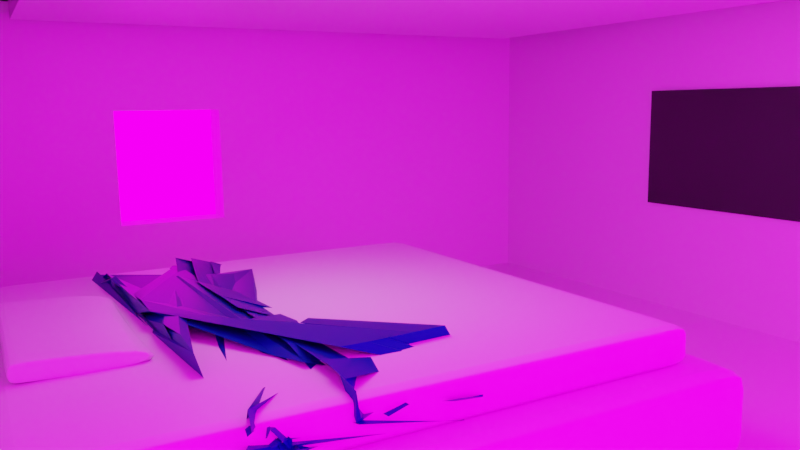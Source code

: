 # Source: room.blend  (saved by Blender 3.4.6; exported with 4.5.12 LTS)
import bpy
from mathutils import Matrix  # noqa: F401  (used for matrix-valued properties, if any)

bpy.ops.wm.read_factory_settings(use_empty=True)
scene = bpy.context.scene
scene.name = 'Scene'

# ---- collections
col_room = bpy.data.collections.new('room'); scene.collection.children.link(col_room)

# ---- images (referenced by path relative to the original .blend; pixels are not part of the script)
import os
ASSET_DIR = os.environ.get("B2B_ASSET_DIR", "")  # directory of the original .blend (textures are referenced by path, not embedded)
HERE = os.path.dirname(os.path.abspath(__file__))  # packed textures are extracted next to this script under _unpacked/

def load_image(name, relpath, width, height, colorspace="sRGB"):
    """Load a texture the original file referenced (path relative to the .blend, or extracted next to this script)."""
    p = next((c for c in (os.path.join(HERE, relpath), os.path.join(ASSET_DIR, relpath)) if relpath and os.path.exists(c)), "")
    if p:
        img = bpy.data.images.load(p, check_existing=True)
        img.name = name
    else:  # same state as the original file: an image datablock whose file is absent (Cycles renders it pink)
        img = bpy.data.images.new(name, width, height)
        img.source = "FILE"
        img.filepath = "//" + (relpath or name)
    img.colorspace_settings.name = colorspace
    return img
img_background_jpeg = load_image('background.jpeg', 'texture/background.jpeg', 1024, 1024, 'sRGB')

# ---- materials (node trees are filled in below, after node groups)
mat_x = bpy.data.materials.new('材质')
mat_x.diffuse_color = (0.674, 0.8, 0.5986, 1.0)
mat_x.roughness = 0.715
mat_x.metallic = 0.5748
mat_bed = bpy.data.materials.new('bed')
mat_bed.diffuse_color = (0.1373, 0.1838, 0.2266, 1.0)
mat_bed.metallic = 0.3571
mat_quilt_material = bpy.data.materials.new('quilt-material')
mat_quilt_material.diffuse_color = (0.007614, 0.1002, 0.281, 1.0)
mat_quilt_material.metallic = 0.2205
mat_pillow = bpy.data.materials.new('pillow')
mat_pillow.diffuse_color = (0.2173, 0.2396, 0.1222, 1.0)
mat_002 = bpy.data.materials.new('材质.002')

# ---- node groups
ng_auto_smooth = bpy.data.node_groups.new('Auto Smooth', 'GeometryNodeTree')
_s = ng_auto_smooth.interface.new_socket(name='Geometry', in_out='OUTPUT', socket_type='NodeSocketGeometry')
_s = ng_auto_smooth.interface.new_socket(name='Geometry', in_out='INPUT', socket_type='NodeSocketGeometry')
_s = ng_auto_smooth.interface.new_socket(name='Angle', in_out='INPUT', socket_type='NodeSocketFloat')
_s.subtype = 'ANGLE'
_s.min_value = 0.0
_s.max_value = 3.142
ng_auto_smooth.is_modifier = True
_N = ng_auto_smooth.nodes; _L = ng_auto_smooth.links
n0 = _N.new('NodeGroupOutput'); n0.name = 'Group Output'; n0.location = (480, -100)
n1 = _N.new('NodeGroupInput'); n1.name = 'Group Input'; n1.location = (-420, -300)
n2 = _N.new('NodeGroupInput'); n2.name = 'Group Input.001'; n2.location = (-60, -100)
n3 = _N.new('GeometryNodeSetShadeSmooth'); n3.name = 'Set Shade Smooth'; n3.location = (120, -100)
n3.domain = 'EDGE'
n4 = _N.new('GeometryNodeSetShadeSmooth'); n4.name = 'Set Shade Smooth.001'; n4.location = (300, -100)
n5 = _N.new('GeometryNodeInputMeshEdgeAngle'); n5.name = 'Edge Angle'; n5.location = (-420, -220)
n6 = _N.new('GeometryNodeInputEdgeSmooth'); n6.name = 'Is Edge Smooth'; n6.location = (-60, -160)
n7 = _N.new('GeometryNodeInputShadeSmooth'); n7.name = 'Is Face Smooth'; n7.location = (-240, -340)
n8 = _N.new('FunctionNodeBooleanMath'); n8.name = 'Boolean Math'; n8.location = (-60, -220)
n9 = _N.new('FunctionNodeCompare'); n9.name = 'Compare'; n9.location = (-240, -180)
n9.operation = 'LESS_EQUAL'
_L.new(n5.outputs[0], n9.inputs[0])
_L.new(n4.outputs[0], n0.inputs[0])
_L.new(n1.outputs[1], n9.inputs[1])
_L.new(n9.outputs[0], n8.inputs[0])
_L.new(n7.outputs[0], n8.inputs[1])
_L.new(n2.outputs[0], n3.inputs[0])
_L.new(n6.outputs[0], n3.inputs[1])
_L.new(n3.outputs[0], n4.inputs[0])
_L.new(n8.outputs[0], n3.inputs[2])
n0.is_active_output = True

# ---- material node trees
mat_x.use_nodes = True; mat_x.node_tree.nodes.clear()
_N = mat_x.node_tree.nodes; _L = mat_x.node_tree.links
n0 = _N.new('ShaderNodeBsdfPrincipled'); n0.name = '原理化BSDF'; n0.location = (10, 300)
n0.distribution = 'GGX'
n0.subsurface_method = 'RANDOM_WALK_SKIN'
n0.inputs[1].default_value = 0.1909
n0.inputs[3].default_value = 1.45
n0.inputs[27].default_value = (0.0, 0.0, 0.0, 1.0)
n0.inputs[28].default_value = 1.0
n1 = _N.new('ShaderNodeOutputMaterial'); n1.name = '材质输出'; n1.location = (300, 300)
n2 = _N.new('ShaderNodeTexCoord'); n2.name = '纹理坐标'; n2.location = (-646, 244)
n3 = _N.new('ShaderNodeMapping'); n3.name = '映射'; n3.location = (-448, 261)
_L.new(n0.outputs[0], n1.inputs[0])
_L.new(n2.outputs[0], n3.inputs[0])
n1.is_active_output = True
mat_bed.use_nodes = True; mat_bed.node_tree.nodes.clear()
_N = mat_bed.node_tree.nodes; _L = mat_bed.node_tree.links
n0 = _N.new('ShaderNodeBsdfPrincipled'); n0.name = '原理化BSDF'; n0.location = (10, 300)
n0.distribution = 'GGX'
n0.subsurface_method = 'RANDOM_WALK_SKIN'
n0.inputs[3].default_value = 1.45
n0.inputs[27].default_value = (0.0, 0.0, 0.0, 1.0)
n0.inputs[28].default_value = 1.0
n1 = _N.new('ShaderNodeOutputMaterial'); n1.name = '材质输出'; n1.location = (300, 300)
_L.new(n0.outputs[0], n1.inputs[0])
n1.is_active_output = True
mat_quilt_material.use_nodes = True; mat_quilt_material.node_tree.nodes.clear()
_N = mat_quilt_material.node_tree.nodes; _L = mat_quilt_material.node_tree.links
n0 = _N.new('ShaderNodeOutputMaterial'); n0.name = '材质输出'; n0.location = (300, 300)
n1 = _N.new('ShaderNodeBsdfPrincipled'); n1.name = '原理化BSDF'; n1.location = (-120, 308)
n1.distribution = 'GGX'
n1.subsurface_method = 'RANDOM_WALK_SKIN'
n1.inputs[0].default_value = (0.001358, 0.02688, 0.1918, 1.0)
n1.inputs[1].default_value = 0.06818
n1.inputs[2].default_value = 0.35
n1.inputs[3].default_value = 6.05
n1.inputs[13].default_value = 0.004545
n1.inputs[24].default_value = 0.0009091
n1.inputs[27].default_value = (0.0, 0.0, 0.0, 1.0)
n1.inputs[28].default_value = 1.0
_L.new(n1.outputs[0], n0.inputs[0])
n0.is_active_output = True
mat_pillow.use_nodes = True; mat_pillow.node_tree.nodes.clear()
_N = mat_pillow.node_tree.nodes; _L = mat_pillow.node_tree.links
n0 = _N.new('ShaderNodeBsdfPrincipled'); n0.name = '原理化BSDF'; n0.location = (10, 300)
n0.distribution = 'GGX'
n0.subsurface_method = 'RANDOM_WALK_SKIN'
n0.inputs[3].default_value = 1.45
n0.inputs[27].default_value = (0.0, 0.0, 0.0, 1.0)
n0.inputs[28].default_value = 1.0
n1 = _N.new('ShaderNodeOutputMaterial'); n1.name = '材质输出'; n1.location = (300, 300)
_L.new(n0.outputs[0], n1.inputs[0])
n1.is_active_output = True
mat_002.use_nodes = True; mat_002.node_tree.nodes.clear()
_N = mat_002.node_tree.nodes; _L = mat_002.node_tree.links
n0 = _N.new('ShaderNodeBsdfPrincipled'); n0.name = '原理化BSDF'; n0.location = (10, 300)
n0.distribution = 'GGX'
n0.subsurface_method = 'RANDOM_WALK_SKIN'
n0.inputs[0].default_value = (0.02576, 0.02576, 0.02576, 1.0)
n0.inputs[1].default_value = 0.6636
n0.inputs[3].default_value = 1.45
n0.inputs[27].default_value = (0.0, 0.0, 0.0, 1.0)
n0.inputs[28].default_value = 1.0
n1 = _N.new('ShaderNodeOutputMaterial'); n1.name = '材质输出'; n1.location = (300, 300)
_L.new(n0.outputs[0], n1.inputs[0])
n1.is_active_output = True

# ---- world
world_world = bpy.data.worlds.new('World'); scene.world = world_world
world_world.use_nodes = True; world_world.node_tree.nodes.clear()
_N = world_world.node_tree.nodes; _L = world_world.node_tree.links
n0 = _N.new('ShaderNodeBackground'); n0.name = 'Background'; n0.location = (243, 129)
n0.inputs[1].default_value = 5.4
n1 = _N.new('ShaderNodeOutputWorld'); n1.name = 'World Output'; n1.location = (522, 132)
n2 = _N.new('ShaderNodeMapping'); n2.name = '映射'; n2.location = (-348, 239)
n2.vector_type = 'TEXTURE'
n3 = _N.new('ShaderNodeTexCoord'); n3.name = '纹理坐标'; n3.location = (-585, 137)
n4 = _N.new('ShaderNodeTexEnvironment'); n4.name = '环境纹理'; n4.location = (-95, 186)
n4.image = img_background_jpeg
_L.new(n0.outputs[0], n1.inputs[0])
_L.new(n4.outputs[0], n0.inputs[0])
_L.new(n2.outputs[0], n4.inputs[0])
_L.new(n3.outputs[0], n2.inputs[0])
n1.is_active_output = True
world_world.color = (0.05088, 0.05088, 0.05088)
world_world.use_sun_shadow = False
world_world.sun_shadow_jitter_overblur = 0.0

# ---- cameras
cam_x = bpy.data.cameras.new('摄像机')
cam_x.lens = 34.1

# ---- lights
light_x = bpy.data.lights.new('面光', 'AREA')
light_x.transmission_factor = 0.0
light_x.energy = 7.854
light_x.shadow_soft_size = 1.0
light_x.shadow_maximum_resolution = 0.006
light_x.use_absolute_resolution = True
light_x.size = 1.0
light_x.size_y = 1.0

# ---- meshes
me_002 = bpy.data.meshes.new('平面.002')
me_002.from_pydata([(-1.0, -1.0, 0.0), (1.0, -1.0, 0.0), (-1.0, 1.0, 0.0), (1.0, 1.0, 0.0), (-1.0, 1.0, 3.0), (-1.0, -1.0, 3.0), (1.0, -1.0, 3.0), (1.0, 1.0, 3.0), (1.0, 1.0, 3.0), (1.0, -1.0, 3.0), (-1.0, -1.0, 3.0), (-1.0, 1.0, 3.0), (0.8636, 0.8636, 3.0), (0.8636, -0.8636, 3.0), (-0.8636, -0.8636, 3.0), (-0.8636, 0.8636, 3.0), (-0.8636, 0.8636, 2.8), (0.8636, 0.8636, 2.8), (0.8636, -0.8636, 2.8), (-0.8636, -0.8636, 2.8), (1.0, 1.0, 3.0), (1.0, -1.0, 3.0), (1.0, 1.0, 0.0), (1.0, -1.0, 0.0), (1.0, 1.0, 0.9073), (1.0, -1.0, 0.9073), (1.0, 1.0, 2.025), (1.0, -1.0, 2.025), (1.0, 0.5831, 3.0), (1.0, 0.5831, 0.0), (1.0, 0.5831, 2.025), (1.0, 0.5831, 0.9073), (1.0, 0.24, 2.025), (1.0, 0.24, 0.9073), (1.0, 0.24, 3.0), (1.0, 0.24, 0.0), (1.108, 0.5831, 0.9073), (1.108, 0.5831, 2.025), (1.108, 0.24, 2.025), (1.108, 0.24, 0.9073)], [], [(0, 2, 3, 1), (5, 6, 7, 4), (31, 24, 26, 30), (3, 2, 4, 7), (0, 1, 6, 5), (10, 9, 8, 11), (14, 15, 12, 13), (19, 18, 17, 16), (14, 13, 18, 19), (12, 15, 16, 17), (15, 14, 19, 16), (13, 12, 17, 18), (30, 26, 20, 28), (29, 22, 24, 31), (35, 29, 31, 33), (32, 30, 28, 34), (33, 31, 36, 39), (25, 33, 32, 27), (27, 32, 34, 21), (23, 35, 33, 25), (31, 30, 37, 36), (32, 33, 39, 38), (30, 32, 38, 37)])
_uv = me_002.uv_layers.new(name='UV 贴图')
_uv.uv.foreach_set('vector', [0.0, 0.0, 0.0, 1.0, 1.0, 1.0, 1.0, 0.0, 0.0, 0.0, 1.0, 0.0, 1.0, 1.0, 0.0, 1.0, 1.0, 0.7915, 1.0, 1.0, 1.0, 1.0, 1.0, 0.7915, 1.0, 1.0, 0.0, 1.0, 0.0, 1.0, 1.0, 1.0, 0.0, 0.0, 1.0, 0.0, 1.0, 0.0, 0.0, 0.0, 0.0, 0.0, 1.0, 0.0, 1.0, 1.0, 0.0, 1.0, 0.0, 0.0, 0.0, 1.0, 1.0, 1.0, 1.0, 0.0, 0.0, 0.0, 1.0, 0.0, 1.0, 1.0, 0.0, 1.0, 0.0, 0.0, 1.0, 0.0, 1.0, 0.0, 0.0, 0.0, 1.0, 1.0, 0.0, 1.0, 0.0, 1.0, 1.0, 1.0, 0.0, 1.0, 0.0, 0.0, 0.0, 0.0, 0.0, 1.0, 1.0, 0.0, 1.0, 1.0, 1.0, 1.0, 1.0, 0.0, 1.0, 0.7915, 1.0, 1.0, 1.0, 1.0, 1.0, 0.7915, 1.0, 0.7915, 1.0, 1.0, 1.0, 1.0, 1.0, 0.7915, 1.0, 0.62, 1.0, 0.7915, 1.0, 0.7915, 1.0, 0.62, 1.0, 0.62, 1.0, 0.7915, 1.0, 0.7915, 1.0, 0.62, 1.0, 0.62, 1.0, 0.7915, 1.0, 0.7915, 1.0, 0.62, 1.0, 0.0, 1.0, 0.62, 1.0, 0.62, 1.0, 0.0, 1.0, 0.0, 1.0, 0.62, 1.0, 0.62, 1.0, 0.0, 1.0, 0.0, 1.0, 0.62, 1.0, 0.62, 1.0, 0.0, 1.0, 0.7915, 1.0, 0.7915, 1.0, 0.7915, 1.0, 0.7915, 1.0, 0.62, 1.0, 0.62, 1.0, 0.62, 1.0, 0.62, 1.0, 0.7915, 1.0, 0.62, 1.0, 0.62, 1.0, 0.7915])
me_002.materials.append(mat_x)
me_002.update()
me_x = bpy.data.meshes.new('立方体')
me_x.from_pydata([(-1.0, -1.0, -1.0), (-1.0, -1.0, 1.0), (-1.0, 1.0, -1.0), (-1.0, 1.0, 1.0), (1.0, -1.0, -1.0), (1.0, -1.0, 1.0), (1.0, 1.0, -1.0), (1.0, 1.0, 1.0), (-1.0, 1.0, -1.0), (-1.0, 1.0, 1.0), (1.0, 1.0, -1.0), (1.0, 1.0, 1.0), (-1.0, -1.0, -1.0), (1.0, -1.0, 1.0), (-1.0, -1.0, 1.0), (1.0, -1.0, -1.0), (1.0, 1.0, -1.0), (1.0, 1.0, 1.0), (1.0, -1.0, -1.0), (1.0, -1.0, 1.0), (1.0, 1.0, 1.0), (1.0, 1.0, -1.0), (1.0, -1.0, 1.0), (1.0, -1.0, -1.0), (-1.0, 1.0, -1.0), (-1.0, -1.0, 1.0), (-1.0, 1.0, -1.0), (-1.0, -1.0, -1.0), (-1.0, 1.0, 1.0), (-1.0, -1.0, -1.0), (-1.0, 1.0, 1.0), (-1.0, -1.0, 1.0)], [], [(8, 9, 3, 2), (16, 17, 7, 6), (15, 13, 5, 4), (29, 25, 1, 0), (23, 15, 4, 18), (31, 14, 1, 25), (28, 3, 9, 30), (16, 6, 10, 21), (6, 7, 11, 10), (12, 14, 9, 8), (0, 1, 14, 12), (30, 9, 14, 31), (21, 10, 15, 23), (10, 11, 13, 15), (26, 21, 23, 27), (11, 20, 22, 13), (24, 16, 21, 26), (7, 17, 20, 11), (13, 22, 19, 5), (27, 23, 18, 29), (4, 5, 19, 18), (24, 28, 17, 16), (2, 3, 28, 24), (12, 27, 29, 0), (2, 24, 26, 8), (8, 26, 27, 12), (20, 30, 31, 22), (17, 28, 30, 20), (22, 31, 25, 19), (18, 19, 25, 29)])
me_x.polygons.foreach_set('use_smooth', [True] * 30)
_uv = me_x.uv_layers.new(name='UV 贴图')
_uv.uv.foreach_set('vector', [0.375, 0.25, 0.625, 0.25, 0.625, 0.25, 0.375, 0.25, 0.375, 0.5, 0.625, 0.5, 0.625, 0.5, 0.375, 0.5, 0.375, 0.75, 0.625, 0.75, 0.625, 0.75, 0.375, 0.75, 0.375, 1.0, 0.625, 1.0, 0.625, 1.0, 0.375, 1.0, 0.375, 0.75, 0.375, 0.75, 0.375, 0.75, 0.375, 0.75, 0.875, 0.75, 0.875, 0.75, 0.875, 0.75, 0.875, 0.75, 0.625, 0.25, 0.625, 0.25, 0.625, 0.25, 0.625, 0.25, 0.375, 0.5, 0.375, 0.5, 0.375, 0.5, 0.375, 0.5, 0.375, 0.5, 0.625, 0.5, 0.625, 0.5, 0.375, 0.5, 0.375, 0.0, 0.625, 0.0, 0.625, 0.25, 0.375, 0.25, 0.375, 0.0, 0.625, 0.0, 0.625, 0.0, 0.375, 0.0, 0.875, 0.5, 0.875, 0.5, 0.875, 0.75, 0.875, 0.75, 0.375, 0.5, 0.375, 0.5, 0.375, 0.75, 0.375, 0.75, 0.375, 0.5, 0.625, 0.5, 0.625, 0.75, 0.375, 0.75, 0.125, 0.5, 0.375, 0.5, 0.375, 0.75, 0.125, 0.75, 0.625, 0.5, 0.625, 0.5, 0.625, 0.75, 0.625, 0.75, 0.375, 0.25, 0.375, 0.5, 0.375, 0.5, 0.375, 0.25, 0.625, 0.5, 0.625, 0.5, 0.625, 0.5, 0.625, 0.5, 0.625, 0.75, 0.625, 0.75, 0.625, 0.75, 0.625, 0.75, 0.125, 0.75, 0.375, 0.75, 0.375, 0.75, 0.125, 0.75, 0.375, 0.75, 0.625, 0.75, 0.625, 0.75, 0.375, 0.75, 0.375, 0.25, 0.625, 0.25, 0.625, 0.5, 0.375, 0.5, 0.375, 0.25, 0.625, 0.25, 0.625, 0.25, 0.375, 0.25, 0.125, 0.75, 0.125, 0.75, 0.125, 0.75, 0.125, 0.75, 0.375, 0.25, 0.375, 0.25, 0.375, 0.25, 0.375, 0.25, 0.125, 0.5, 0.125, 0.5, 0.125, 0.75, 0.125, 0.75, 0.625, 0.5, 0.875, 0.5, 0.875, 0.75, 0.625, 0.75, 0.625, 0.5, 0.625, 0.25, 0.625, 0.25, 0.625, 0.5, 0.625, 0.75, 0.875, 0.75, 0.875, 0.75, 0.625, 0.75, 0.375, 0.75, 0.625, 0.75, 0.625, 1.0, 0.375, 1.0])
me_x.materials.append(mat_bed)
me_x.update()
me_001 = bpy.data.meshes.new('立方体.001')
me_001.from_pydata([(-1.0, -1.0, -1.0), (-1.0, -1.0, 1.0), (-1.0, 1.0, -1.0), (-1.0, 1.0, 1.0), (1.0, -1.0, -1.0), (1.0, -1.0, 1.0), (1.0, 1.0, -1.0), (1.0, 1.0, 1.0), (-1.0, 1.0, -1.0), (-1.0, 1.0, 1.0), (1.0, 1.0, -1.0), (1.0, 1.0, 1.0), (-1.0, -1.0, -1.0), (1.0, -1.0, 1.0), (-1.0, -1.0, 1.0), (1.0, -1.0, -1.0), (1.0, 1.0, -1.0), (1.0, 1.0, 1.0), (1.0, -1.0, -1.0), (1.0, -1.0, 1.0), (1.0, 1.0, 1.0), (1.0, 1.0, -1.0), (1.0, -1.0, 1.0), (1.0, -1.0, -1.0), (-1.0, 1.0, -1.0), (-1.0, -1.0, 1.0), (-1.0, 1.0, -1.0), (-1.0, -1.0, -1.0), (-1.0, 1.0, 1.0), (-1.0, -1.0, -1.0), (-1.0, 1.0, 1.0), (-1.0, -1.0, 1.0)], [], [(8, 9, 3, 2), (16, 17, 7, 6), (15, 13, 5, 4), (29, 25, 1, 0), (23, 15, 4, 18), (31, 14, 1, 25), (28, 3, 9, 30), (16, 6, 10, 21), (6, 7, 11, 10), (12, 14, 9, 8), (0, 1, 14, 12), (30, 9, 14, 31), (21, 10, 15, 23), (10, 11, 13, 15), (26, 21, 23, 27), (11, 20, 22, 13), (24, 16, 21, 26), (7, 17, 20, 11), (13, 22, 19, 5), (27, 23, 18, 29), (4, 5, 19, 18), (24, 28, 17, 16), (2, 3, 28, 24), (12, 27, 29, 0), (2, 24, 26, 8), (8, 26, 27, 12), (20, 30, 31, 22), (17, 28, 30, 20), (22, 31, 25, 19), (18, 19, 25, 29)])
me_001.polygons.foreach_set('use_smooth', [True] * 30)
_uv = me_001.uv_layers.new(name='UV 贴图')
_uv.uv.foreach_set('vector', [0.375, 0.25, 0.625, 0.25, 0.625, 0.25, 0.375, 0.25, 0.375, 0.5, 0.625, 0.5, 0.625, 0.5, 0.375, 0.5, 0.375, 0.75, 0.625, 0.75, 0.625, 0.75, 0.375, 0.75, 0.375, 1.0, 0.625, 1.0, 0.625, 1.0, 0.375, 1.0, 0.375, 0.75, 0.375, 0.75, 0.375, 0.75, 0.375, 0.75, 0.875, 0.75, 0.875, 0.75, 0.875, 0.75, 0.875, 0.75, 0.625, 0.25, 0.625, 0.25, 0.625, 0.25, 0.625, 0.25, 0.375, 0.5, 0.375, 0.5, 0.375, 0.5, 0.375, 0.5, 0.375, 0.5, 0.625, 0.5, 0.625, 0.5, 0.375, 0.5, 0.375, 0.0, 0.625, 0.0, 0.625, 0.25, 0.375, 0.25, 0.375, 0.0, 0.625, 0.0, 0.625, 0.0, 0.375, 0.0, 0.875, 0.5, 0.875, 0.5, 0.875, 0.75, 0.875, 0.75, 0.375, 0.5, 0.375, 0.5, 0.375, 0.75, 0.375, 0.75, 0.375, 0.5, 0.625, 0.5, 0.625, 0.75, 0.375, 0.75, 0.125, 0.5, 0.375, 0.5, 0.375, 0.75, 0.125, 0.75, 0.625, 0.5, 0.625, 0.5, 0.625, 0.75, 0.625, 0.75, 0.375, 0.25, 0.375, 0.5, 0.375, 0.5, 0.375, 0.25, 0.625, 0.5, 0.625, 0.5, 0.625, 0.5, 0.625, 0.5, 0.625, 0.75, 0.625, 0.75, 0.625, 0.75, 0.625, 0.75, 0.125, 0.75, 0.375, 0.75, 0.375, 0.75, 0.125, 0.75, 0.375, 0.75, 0.625, 0.75, 0.625, 0.75, 0.375, 0.75, 0.375, 0.25, 0.625, 0.25, 0.625, 0.5, 0.375, 0.5, 0.375, 0.25, 0.625, 0.25, 0.625, 0.25, 0.375, 0.25, 0.125, 0.75, 0.125, 0.75, 0.125, 0.75, 0.125, 0.75, 0.375, 0.25, 0.375, 0.25, 0.375, 0.25, 0.375, 0.25, 0.125, 0.5, 0.125, 0.5, 0.125, 0.75, 0.125, 0.75, 0.625, 0.5, 0.875, 0.5, 0.875, 0.75, 0.625, 0.75, 0.625, 0.5, 0.625, 0.25, 0.625, 0.25, 0.625, 0.5, 0.625, 0.75, 0.875, 0.75, 0.875, 0.75, 0.625, 0.75, 0.375, 0.75, 0.625, 0.75, 0.625, 1.0, 0.375, 1.0])
me_001.materials.append(mat_bed)
me_001.update()
me_004 = bpy.data.meshes.new('平面.004')
me_004.from_pydata([(-1.0, -1.0, 0.0), (1.0, -1.0, 0.0), (-1.074, 0.6938, 0.3742), (0.9264, 0.7847, 0.3826), (-1.0, -1.0, 0.0), (-1.074, 0.6587, 0.3973), (1.0, -1.0, 0.0), (0.9264, 0.6587, 0.3973), (-1.0, -1.0, 0.0), (1.0, -1.0, 0.0), (-1.0, -1.0, 0.0), (1.0, -1.0, 0.0), (0.9264, 0.7847, 0.3826), (-1.074, 0.7194, 0.3329), (0.9264, 0.7194, 0.3329), (-1.074, 0.4629, 0.3135), (-1.048, 0.5859, 0.08936), (0.9521, 0.5859, 0.08936), (-1.048, 0.5349, 0.261), (0.9521, 0.5349, 0.261), (-1.0, -0.5173, 0.0), (1.0, -0.5173, 0.0), (-1.0, -0.5173, 0.0), (1.0, -0.5173, 0.0), (-1.0, -0.7472, 0.0), (1.0, -0.7472, 0.0), (-1.0, -0.7472, 0.0), (1.0, -0.7472, 0.0), (0.9353, 0.7823, 0.2465), (-1.065, 0.7823, 0.2465), (0.9353, 0.7823, 0.2465), (-1.065, 0.6017, 0.2049)], [], [(14, 12, 3, 7), (15, 13, 5, 2), (13, 14, 7, 5), (4, 6, 11, 10), (0, 4, 10, 8), (6, 1, 9, 11), (29, 30, 14, 13), (31, 29, 13, 15), (30, 28, 12, 14), (23, 21, 17, 19), (20, 22, 18, 16), (22, 23, 19, 18), (26, 27, 23, 22), (24, 26, 22, 20), (27, 25, 21, 23), (11, 9, 25, 27), (8, 10, 26, 24), (10, 11, 27, 26), (19, 17, 28, 30), (16, 18, 29, 31), (18, 19, 30, 29)])
_uv = me_004.uv_layers.new(name='UV 贴图')
_uv.uv.foreach_set('vector', [1.0, 1.0, 1.0, 1.0, 1.0, 1.0, 1.0, 1.0, 0.0, 1.0, 0.0, 1.0, 0.0, 1.0, 0.0, 1.0, 0.0, 1.0, 1.0, 1.0, 1.0, 1.0, 0.0, 1.0, 0.0, 0.0, 1.0, 0.0, 1.0, 0.0, 0.0, 0.0, 0.0, 0.0, 0.0, 0.0, 0.0, 0.0, 0.0, 0.0, 1.0, 0.0, 1.0, 0.0, 1.0, 0.0, 1.0, 0.0, 0.0, 0.8459, 1.0, 0.8459, 1.0, 1.0, 0.0, 1.0, 0.0, 0.8459, 0.0, 0.8459, 0.0, 1.0, 0.0, 1.0, 1.0, 0.8459, 1.0, 0.8459, 1.0, 1.0, 1.0, 1.0, 1.0, 0.2414, 1.0, 0.2414, 1.0, 0.6016, 1.0, 0.6016, 0.0, 0.2414, 0.0, 0.2414, 0.0, 0.6016, 0.0, 0.6016, 0.0, 0.2414, 1.0, 0.2414, 1.0, 0.6016, 0.0, 0.6016, 0.0, 0.1264, 1.0, 0.1264, 1.0, 0.2414, 0.0, 0.2414, 0.0, 0.1264, 0.0, 0.1264, 0.0, 0.2414, 0.0, 0.2414, 1.0, 0.1264, 1.0, 0.1264, 1.0, 0.2414, 1.0, 0.2414, 1.0, 0.0, 1.0, 0.0, 1.0, 0.1264, 1.0, 0.1264, 0.0, 0.0, 0.0, 0.0, 0.0, 0.1264, 0.0, 0.1264, 0.0, 0.0, 1.0, 0.0, 1.0, 0.1264, 0.0, 0.1264, 1.0, 0.6016, 1.0, 0.6016, 1.0, 0.8459, 1.0, 0.8459, 0.0, 0.6016, 0.0, 0.6016, 0.0, 0.8459, 0.0, 0.8459, 0.0, 0.6016, 1.0, 0.6016, 1.0, 0.8459, 0.0, 0.8459])
me_004.materials.append(mat_quilt_material)
me_004.update()
me_003 = bpy.data.meshes.new('立方体.003')
me_003.from_pydata([(-1.0, -1.0, -1.0), (-1.002, -0.998, 1.019), (-1.0, 1.0, -1.0), (-1.0, 1.0, 1.0), (0.9999, -0.9994, -1.002), (1.0, -1.0, 1.0), (1.0, 1.0, -1.0), (1.0, 1.0, 1.0), (-1.0, 1.0, -1.0), (-1.0, 1.0, 1.0), (-0.9894, -0.9801, 0.06341), (-1.005, -0.8768, 2.122), (-1.0, 0.8175, -1.0), (-1.0, 0.8175, 1.0), (1.0, 0.8175, -0.998), (1.0, 0.8175, 1.0), (-1.0, 0.8175, 1.0), (-0.9979, 0.8048, -1.009), (1.0, 1.0, 1.0), (1.0, -0.9615, 0.1579), (1.0, 1.0, -0.9837), (1.0, -0.9615, 2.158), (1.0, 0.8175, 1.0), (1.0, 0.8118, -0.6987)], [], [(12, 13, 3, 2), (20, 18, 7, 6), (14, 15, 5, 4), (10, 11, 1, 0), (23, 14, 4, 19), (16, 13, 1, 11), (22, 16, 11, 21), (12, 17, 10, 0), (19, 21, 11, 10), (2, 3, 9, 8), (2, 8, 17, 12), (18, 9, 16, 22), (9, 3, 13, 16), (20, 6, 14, 23), (6, 7, 15, 14), (0, 1, 13, 12), (8, 20, 23, 17), (7, 18, 22, 15), (4, 5, 21, 19), (15, 22, 21, 5), (17, 23, 19, 10), (8, 9, 18, 20)])
_uv = me_003.uv_layers.new(name='UV 贴图')
_uv.uv.foreach_set('vector', [0.375, 0.2272, 0.625, 0.2272, 0.625, 0.25, 0.375, 0.25, 0.375, 0.5, 0.625, 0.5, 0.625, 0.5, 0.375, 0.5, 0.375, 0.5228, 0.625, 0.5228, 0.625, 0.75, 0.375, 0.75, 0.375, 1.0, 0.625, 1.0, 0.625, 1.0, 0.375, 1.0, 0.375, 0.5228, 0.375, 0.5228, 0.375, 0.75, 0.375, 0.75, 0.625, 0.2272, 0.625, 0.2272, 0.625, 0.0, 0.625, 0.0, 0.625, 0.5228, 0.875, 0.5228, 0.875, 0.75, 0.625, 0.75, 0.125, 0.5228, 0.125, 0.5228, 0.125, 0.75, 0.125, 0.75, 0.375, 0.75, 0.625, 0.75, 0.625, 1.0, 0.375, 1.0, 0.375, 0.25, 0.625, 0.25, 0.625, 0.25, 0.375, 0.25, 0.125, 0.5, 0.125, 0.5, 0.125, 0.5228, 0.125, 0.5228, 0.625, 0.5, 0.875, 0.5, 0.875, 0.5228, 0.625, 0.5228, 0.625, 0.25, 0.625, 0.25, 0.625, 0.2272, 0.625, 0.2272, 0.375, 0.5, 0.375, 0.5, 0.375, 0.5228, 0.375, 0.5228, 0.375, 0.5, 0.625, 0.5, 0.625, 0.5228, 0.375, 0.5228, 0.375, 0.0, 0.625, 0.0, 0.625, 0.2272, 0.375, 0.2272, 0.125, 0.5, 0.375, 0.5, 0.375, 0.5228, 0.125, 0.5228, 0.625, 0.5, 0.625, 0.5, 0.625, 0.5228, 0.625, 0.5228, 0.375, 0.75, 0.625, 0.75, 0.625, 0.75, 0.375, 0.75, 0.625, 0.5228, 0.625, 0.5228, 0.625, 0.75, 0.625, 0.75, 0.125, 0.5228, 0.375, 0.5228, 0.375, 0.75, 0.125, 0.75, 0.375, 0.25, 0.625, 0.25, 0.625, 0.5, 0.375, 0.5])
me_003.materials.append(mat_pillow)
me_003.update()
me_004_1 = bpy.data.meshes.new('立方体.004')
me_004_1.from_pydata([(-1.0, -1.0, -1.0), (-1.0, -1.0, 1.0), (-1.0, 1.0, -1.0), (-1.0, 1.0, 1.0), (1.0, -1.0, -1.0), (1.0, -1.0, 1.0), (1.0, 1.0, -1.0), (1.0, 1.0, 1.0)], [], [(0, 1, 3, 2), (2, 3, 7, 6), (6, 7, 5, 4), (4, 5, 1, 0), (2, 6, 4, 0), (7, 3, 1, 5)])
_uv = me_004_1.uv_layers.new(name='UV 贴图')
_uv.uv.foreach_set('vector', [0.375, 0.0, 0.625, 0.0, 0.625, 0.25, 0.375, 0.25, 0.375, 0.25, 0.625, 0.25, 0.625, 0.5, 0.375, 0.5, 0.375, 0.5, 0.625, 0.5, 0.625, 0.75, 0.375, 0.75, 0.375, 0.75, 0.625, 0.75, 0.625, 1.0, 0.375, 1.0, 0.125, 0.5, 0.375, 0.5, 0.375, 0.75, 0.125, 0.75, 0.625, 0.5, 0.875, 0.5, 0.875, 0.75, 0.625, 0.75])
me_004_1.materials.append(mat_002)
me_004_1.update()

# ---- objects
ob_plane = bpy.data.objects.new('plane', me_002)
ob_x = bpy.data.objects.new('摄像机', cam_x)
ob_bed = bpy.data.objects.new('bed', me_x)
ob_smallbed = bpy.data.objects.new('smallbed', me_001)
ob_quilt = bpy.data.objects.new('quilt', me_004)
ob_x_1 = bpy.data.objects.new('面光', light_x)
ob_pillow = bpy.data.objects.new('pillow', me_003)
ob_window = bpy.data.objects.new('window', me_004_1)

# ---- transforms, parenting, visibility, modifiers, constraints
ob_plane.location = (0.0, 0.0, 0.0)
ob_plane.scale = (3.0, 3.0, 1.0)
ob_x.location = (-4.745, 2.992, 2.027)
ob_x.rotation_euler = (1.416, 0.01403, -2.088)
ob_bed.location = (-0.3414, 1.177, 0.2993)
ob_bed.scale = (-1.83, -1.83, 0.2812)
_m = ob_bed.modifiers.new('细分', 'SUBSURF')
_m.levels = 4
_m = ob_bed.modifiers.new('碰撞', 'COLLISION')
_m = ob_bed.modifiers.new('Auto Smooth', 'NODES')
_m.node_group = ng_auto_smooth
_gi = [s.identifier for s in ng_auto_smooth.interface.items_tree if s.item_type == 'SOCKET' and s.in_out == 'INPUT']
_m[_gi[1]] = 0.3299  # Angle
ob_smallbed.location = (-0.3414, 1.306, 0.6873)
ob_smallbed.scale = (-1.633, -1.706, 0.1228)
_m = ob_smallbed.modifiers.new('细分', 'SUBSURF')
_m.levels = 4
_m = ob_smallbed.modifiers.new('碰撞', 'COLLISION')
_m = ob_smallbed.modifiers.new('Auto Smooth', 'NODES')
_m.node_group = ng_auto_smooth
_gi = [s.identifier for s in ng_auto_smooth.interface.items_tree if s.item_type == 'SOCKET' and s.in_out == 'INPUT']
_m[_gi[1]] = 0.3299  # Angle
ob_quilt.location = (-0.3414, 1.118, 0.8356)
ob_quilt.scale = (1.573, 1.573, 1.573)
_m = ob_quilt.modifiers.new('软体', 'SOFT_BODY')
_m = ob_quilt.modifiers.new('细分', 'SUBSURF')
_m.uv_smooth = 'SMOOTH_ALL'
_m.levels = 3
_m = ob_quilt.modifiers.new('布料', 'CLOTH')
_m.collision_settings.distance_min = 0.001
_m.collision_settings.use_self_collision = True
_m.collision_settings.self_distance_min = 0.001
_m.collision_settings.self_friction = 10.0
_m.collision_settings.collection = col_room
ob_x_1.location = (-0.3414, 1.306, 2.352)
ob_x_1.rotation_euler = (-0.3763, 0.2847, -0.05458)
ob_pillow.location = (-0.3942, 2.585, 0.8627)
ob_pillow.scale = (0.648, 0.3524, -0.05358)
_m = ob_pillow.modifiers.new('细分', 'SUBSURF')
_m.levels = 3
ob_window.location = (-0.3414, -2.988, 1.591)
ob_window.scale = (1.0, 0.02986, 0.557)

# ---- collection membership
col_room.objects.link(ob_plane)
col_room.objects.link(ob_x)
col_room.objects.link(ob_bed)
col_room.objects.link(ob_smallbed)
col_room.objects.link(ob_quilt)
col_room.objects.link(ob_x_1)
col_room.objects.link(ob_pillow)
col_room.objects.link(ob_window)

# ---- scene / render settings (as saved in the file)
scene.camera = ob_x
scene.frame_start = 1; scene.frame_end = 250; scene.frame_set(22)
scene.render.engine = 'CYCLES'
scene.cycles.samples = 8096
scene.cycles.sampling_pattern = 'TABULATED_SOBOL'
scene.cycles.use_light_tree = False
scene.view_settings.view_transform = 'Filmic'
bpy.context.view_layer.update()
